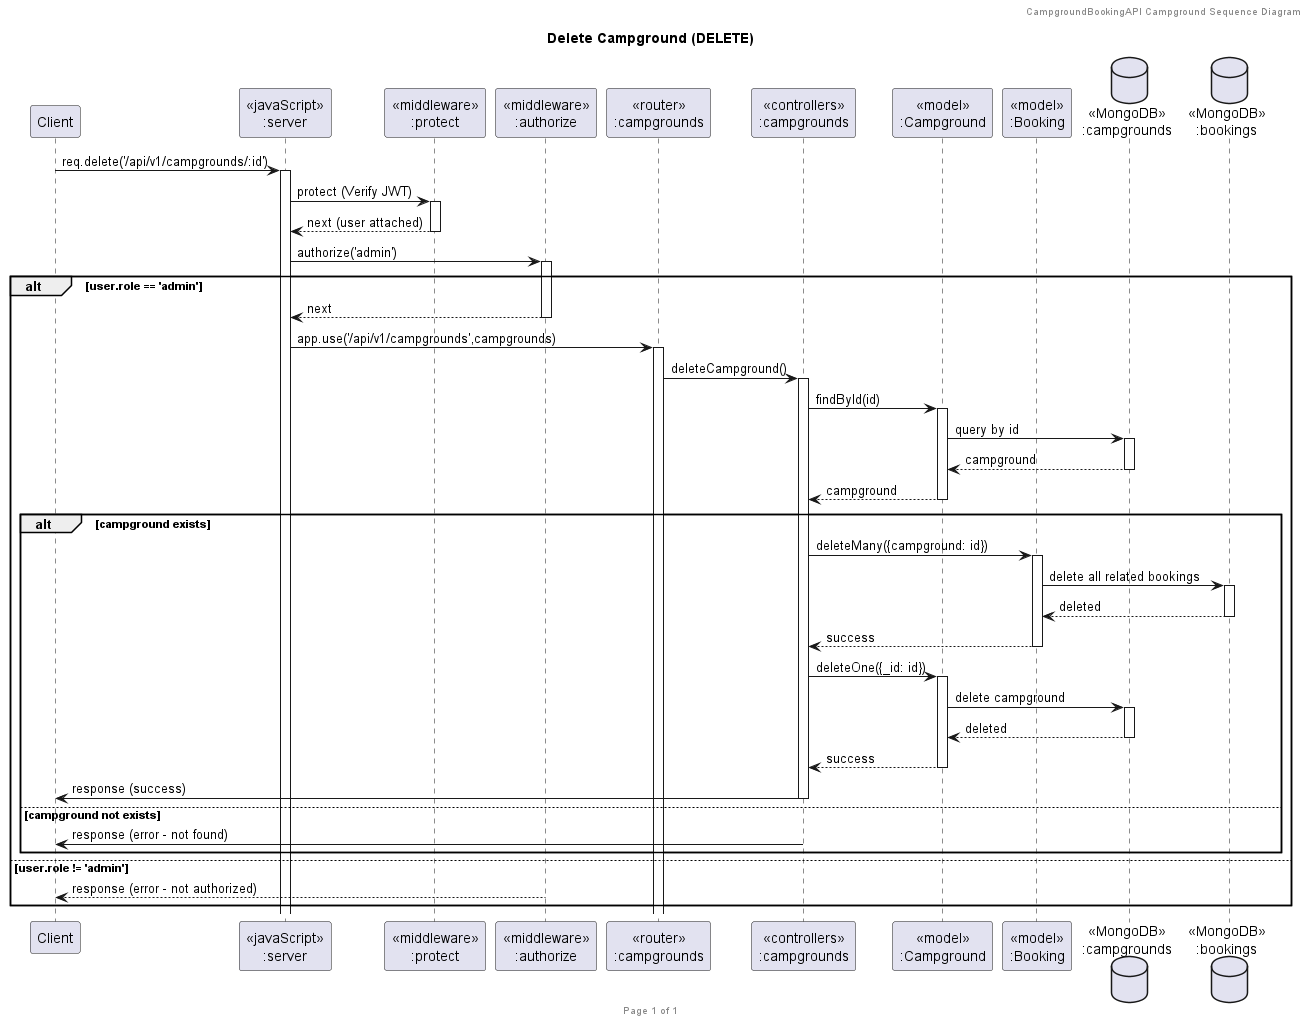

The diagram above was rendered by PlantUML. Its source (embedded in the PNG):
@startuml DeleteCampground

header CampgroundBookingAPI Campground Sequence Diagram
footer Page %page% of %lastpage%
title "Delete Campground (DELETE)"

participant "Client" as client
participant "<<javaScript>>\n:server" as server
participant "<<middleware>>\n:protect" as protectMiddleware
participant "<<middleware>>\n:authorize" as authorizeMiddleware
participant "<<router>>\n:campgrounds" as routerCampgrounds
participant "<<controllers>>\n:campgrounds" as controllersCampgrounds
participant "<<model>>\n:Campground" as modelCampground
participant "<<model>>\n:Booking" as modelBooking
database "<<MongoDB>>\n:campgrounds" as CampgroundsDatabase
database "<<MongoDB>>\n:bookings" as BookingsDatabase

client->server ++:req.delete('/api/v1/campgrounds/:id')
server->protectMiddleware ++:protect (Verify JWT)
protectMiddleware --> server --:next (user attached)
server->authorizeMiddleware ++:authorize('admin')
alt user.role == 'admin'
  authorizeMiddleware --> server --:next
  server->routerCampgrounds ++:app.use('/api/v1/campgrounds',campgrounds)
  routerCampgrounds -> controllersCampgrounds ++:deleteCampground()
  controllersCampgrounds->modelCampground ++:findById(id)
  modelCampground->CampgroundsDatabase ++: query by id
  CampgroundsDatabase --> modelCampground --: campground
  controllersCampgrounds <-- modelCampground --:campground
  alt campground exists
    controllersCampgrounds->modelBooking ++:deleteMany({campground: id})
    modelBooking->BookingsDatabase ++: delete all related bookings
    BookingsDatabase --> modelBooking --: deleted
    controllersCampgrounds <-- modelBooking --:success
    controllersCampgrounds->modelCampground ++:deleteOne({_id: id})
    modelCampground->CampgroundsDatabase ++: delete campground
    CampgroundsDatabase --> modelCampground --: deleted
    controllersCampgrounds <-- modelCampground --:success
    controllersCampgrounds->client --:response (success)
  else campground not exists
    controllersCampgrounds->client --:response (error - not found)
  end
else user.role != 'admin'
  authorizeMiddleware --> client --:response (error - not authorized)
end

@enduml